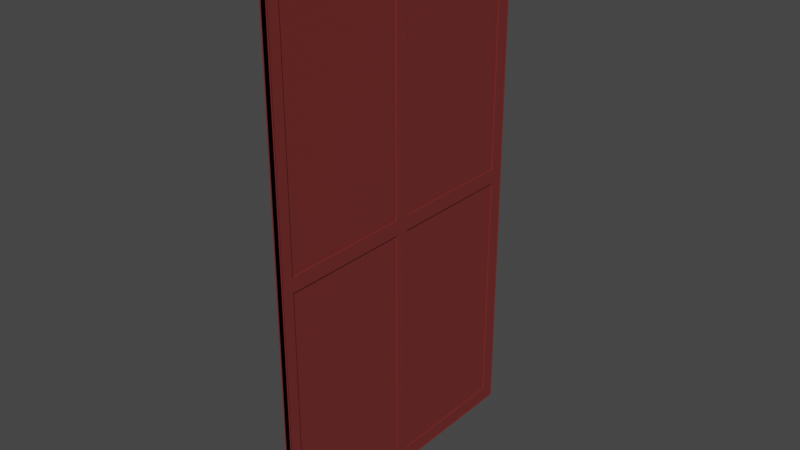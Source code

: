 # Source: slidingDoorsInside.blend  (saved by Blender 2.93.21; exported with 4.5.12 LTS)
import bpy
from mathutils import Matrix  # noqa: F401  (used for matrix-valued properties, if any)

bpy.ops.wm.read_factory_settings(use_empty=True)
scene = bpy.context.scene
scene.name = 'Scene'

# ---- collections
col_collection = bpy.data.collections.new('Collection'); scene.collection.children.link(col_collection)

# ---- materials (node trees are filled in below, after node groups)
mat_material = bpy.data.materials.new('Material')
mat_material.alpha_threshold = 0.0
mat_material.use_transparent_shadow = False
mat_material.line_color = (0.0, 0.0, 0.0, 1.0)

# ---- material node trees
mat_material.use_nodes = True; mat_material.node_tree.nodes.clear()
_N = mat_material.node_tree.nodes; _L = mat_material.node_tree.links
n0 = _N.new('ShaderNodeOutputMaterial'); n0.name = 'Material Output'; n0.location = (300, 300)
n1 = _N.new('ShaderNodeBsdfPrincipled'); n1.name = 'Principled BSDF'; n1.location = (10, 300)
n1.distribution = 'GGX'
n1.subsurface_method = 'BURLEY'
n1.inputs[0].default_value = (0.1735, 0.02726, 0.02479, 1.0)
n1.inputs[2].default_value = 0.4
n1.inputs[3].default_value = 1.45
n1.inputs[27].default_value = (0.0, 0.0, 0.0, 1.0)
n1.inputs[28].default_value = 1.0
_L.new(n1.outputs[0], n0.inputs[0])
n0.is_active_output = True

# ---- world
world_world = bpy.data.worlds.new('World'); scene.world = world_world
world_world.use_nodes = True; world_world.node_tree.nodes.clear()
_N = world_world.node_tree.nodes; _L = world_world.node_tree.links
n0 = _N.new('ShaderNodeOutputWorld'); n0.name = 'World Output'; n0.location = (300, 300)
n1 = _N.new('ShaderNodeBackground'); n1.name = 'Background'; n1.location = (10, 300)
n1.inputs[0].default_value = (0.05088, 0.05088, 0.05088, 1.0)
_L.new(n1.outputs[0], n0.inputs[0])
n0.is_active_output = True
world_world.color = (0.05088, 0.05088, 0.05088)
world_world.use_sun_shadow = False
world_world.sun_shadow_jitter_overblur = 0.0

# ---- meshes
me_plane_007 = bpy.data.meshes.new('Plane.007')
me_plane_007.from_pydata([(-0.01222, 0.4984, -0.8787), (-0.01222, -0.4984, -0.8787), (-0.01222, 0.4984, 0.8787), (-0.01222, -0.4984, 0.8787), (0.007778, 0.4984, -0.8787), (0.007778, 0.4984, 0.8787), (0.007778, -0.4984, 0.8787), (0.007778, -0.4984, -0.8787), (-0.01222, 0.4984, -0.02414), (-0.01222, 0.4984, 0.02414), (-0.01222, -0.4984, -0.02414), (-0.01222, -0.4984, 0.02414), (0.007778, 0.4984, -0.02414), (0.007778, 0.4984, 0.02414), (0.007778, -0.4984, -0.02414), (0.007778, -0.4984, 0.02414), (-0.01222, 0.02235, 0.8787), (-0.01222, -0.02236, 0.8787), (-0.01222, 0.02235, -0.8787), (-0.01222, -0.02236, -0.8787), (0.007778, 0.02235, 0.8787), (0.007778, -0.02236, 0.8787), (0.007778, 0.02235, -0.8787), (0.007778, -0.02236, -0.8787), (0.007778, -0.02236, 0.02414), (0.007778, 0.02235, 0.02414), (0.007778, -0.02236, -0.02414), (0.007778, 0.02235, -0.02414), (0.007778, 0.456, 0.8338), (0.007778, -0.456, 0.8338), (0.007778, -0.02236, 0.8338), (0.007778, 0.02235, 0.8338), (-0.01222, -0.456, 0.8787), (-0.01222, -0.456, -0.8787), (0.007778, -0.456, 0.8787), (0.007778, -0.456, -0.8787), (0.007778, -0.4984, 0.8338), (0.007778, 0.4984, 0.8338), (0.007778, -0.456, 0.02414), (0.007778, -0.456, -0.02414), (0.007778, 0.456, 0.02414), (0.007778, 0.456, -0.02414), (-0.01222, 0.456, 0.8787), (-0.01222, 0.456, -0.8787), (0.007778, 0.456, 0.8787), (0.007778, 0.456, -0.8787), (-0.01222, -0.4984, 0.8338), (-0.01222, 0.4984, 0.8338), (-0.01222, 0.4984, -0.8338), (-0.01222, -0.4984, -0.8338), (0.007778, 0.4984, -0.8338), (0.007778, -0.4984, -0.8338), (0.007778, 0.02235, -0.8338), (0.007778, -0.02236, -0.8338), (0.007778, -0.456, -0.8338), (0.007778, 0.456, -0.8338), (-0.002222, -0.456, -0.02414), (-0.002222, -0.456, -0.8338), (-0.002222, -0.02236, -0.02414), (-0.002222, -0.02236, -0.8338), (-0.002222, -0.456, 0.02414), (-0.002222, -0.02236, 0.02414), (-0.002222, 0.02235, -0.02414), (-0.002222, 0.02235, -0.8338), (-0.002222, 0.02235, 0.8338), (-0.002222, 0.02235, 0.02414), (-0.002222, -0.02236, 0.8338), (-0.002222, 0.456, 0.8338), (-0.002222, -0.456, 0.8338), (-0.002222, 0.456, 0.02414), (-0.002222, 0.456, -0.02414), (-0.002222, 0.456, -0.8338)], [], [(70, 62, 63, 71), (54, 51, 7, 35), (43, 0, 4, 45), (47, 2, 5, 37), (49, 1, 7, 51), (32, 3, 6, 34), (46, 11, 15, 36), (11, 10, 14, 15), (48, 8, 12, 50), (8, 9, 13, 12), (29, 36, 15, 38), (38, 15, 14, 39), (39, 14, 51, 54), (10, 49, 51, 14), (0, 48, 50, 4), (41, 27, 62, 70), (27, 26, 53, 52), (27, 52, 63, 62), (40, 25, 27, 41), (25, 24, 26, 27), (25, 40, 69, 65), (31, 30, 24, 25), (42, 16, 20, 44), (16, 17, 21, 20), (33, 19, 23, 35), (19, 18, 22, 23), (55, 52, 22, 45), (52, 53, 23, 22), (12, 41, 55, 50), (9, 47, 37, 13), (1, 33, 35, 7), (3, 46, 36, 6), (34, 6, 36, 29), (24, 38, 39, 26), (26, 39, 56, 58), (17, 32, 34, 21), (53, 54, 35, 23), (44, 20, 31, 28), (20, 21, 30, 31), (50, 55, 45, 4), (2, 42, 44, 5), (37, 28, 40, 13), (13, 40, 41, 12), (21, 34, 29, 30), (5, 44, 28, 37), (18, 43, 45, 22), (58, 56, 57, 59), (67, 64, 65, 69), (66, 68, 60, 61), (55, 41, 70, 71), (39, 54, 57, 56), (30, 29, 68, 66), (53, 26, 58, 59), (54, 53, 59, 57), (29, 38, 60, 68), (31, 25, 65, 64), (40, 28, 67, 69), (28, 31, 64, 67), (38, 24, 61, 60), (24, 30, 66, 61), (52, 55, 71, 63)])
_uv = me_plane_007.uv_layers.new(name='UVMap')
_uv.uv.foreach_set('vector', [0.0, 0.0, 0.0, 0.0, 0.0, 0.0, 0.0, 0.0, 0.0, 0.0, 0.0, 0.0, 0.0, 0.0, 0.0, 0.0, 0.0, 0.0, 0.0, 0.0, 0.0, 0.0, 0.0, 0.0, 0.0, 0.0, 0.0, 0.0, 0.0, 0.0, 0.0, 0.0, 0.0, 0.0, 0.0, 0.0, 0.0, 0.0, 0.0, 0.0, 0.0, 0.0, 0.0, 0.0, 0.0, 0.0, 0.0, 0.0, 0.0, 0.0, 0.0, 0.0, 0.0, 0.0, 0.0, 0.0, 0.0, 0.0, 0.0, 0.0, 0.0, 0.0, 0.0, 0.0, 0.0, 0.0, 0.0, 0.0, 0.0, 0.0, 0.0, 0.0, 0.0, 0.0, 0.0, 0.0, 0.0, 0.0, 0.0, 0.0, 0.0, 0.0, 0.0, 0.0, 0.0, 0.0, 0.0, 0.0, 0.0, 0.0, 0.0, 0.0, 0.0, 0.0, 0.0, 0.0, 0.0, 0.0, 0.0, 0.0, 0.0, 0.0, 0.0, 0.0, 0.0, 0.0, 0.0, 0.0, 0.0, 0.0, 0.0, 0.0, 0.0, 0.0, 0.0, 0.0, 0.0, 0.0, 0.0, 0.0, 0.0, 0.0, 0.0, 0.0, 0.0, 0.0, 0.0, 0.0, 0.0, 0.0, 0.0, 0.0, 0.0, 0.0, 0.0, 0.0, 0.0, 0.0, 0.0, 0.0, 0.0, 0.0, 0.0, 0.0, 0.0, 0.0, 0.0, 0.0, 0.0, 0.0, 0.0, 0.0, 0.0, 0.0, 0.0, 0.0, 0.0, 0.0, 0.0, 0.0, 0.0, 0.0, 0.0, 0.0, 0.0, 0.0, 0.0, 0.0, 0.0, 0.0, 0.0, 0.0, 0.0, 0.0, 0.0, 0.0, 0.0, 0.0, 0.0, 0.0, 0.0, 0.0, 0.0, 0.0, 0.0, 0.0, 0.0, 0.0, 0.0, 0.0, 0.0, 0.0, 0.0, 0.0, 0.0, 0.0, 0.0, 0.0, 0.0, 0.0, 0.0, 0.0, 0.0, 0.0, 0.0, 0.0, 0.0, 0.0, 0.0, 0.0, 0.0, 0.0, 0.0, 0.0, 0.0, 0.0, 0.0, 0.0, 0.0, 0.0, 0.0, 0.0, 0.0, 0.0, 0.0, 0.0, 0.0, 0.0, 0.0, 0.0, 0.0, 0.0, 0.0, 0.0, 0.0, 0.0, 0.0, 0.0, 0.0, 0.0, 0.0, 0.0, 0.0, 0.0, 0.0, 0.0, 0.0, 0.0, 0.0, 0.0, 0.0, 0.0, 0.0, 0.0, 0.0, 0.0, 0.0, 0.0, 0.0, 0.0, 0.0, 0.0, 0.0, 0.0, 0.0, 0.0, 0.0, 0.0, 0.0, 0.0, 0.0, 0.0, 0.0, 0.0, 0.0, 0.0, 0.0, 0.0, 0.0, 0.0, 0.0, 0.0, 0.0, 0.0, 0.0, 0.0, 0.0, 0.0, 0.0, 0.0, 0.0, 0.0, 0.0, 0.0, 0.0, 0.0, 0.0, 0.0, 0.0, 0.0, 0.0, 0.0, 0.0, 0.0, 0.0, 0.0, 0.0, 0.0, 0.0, 0.0, 0.0, 0.0, 0.0, 0.0, 0.0, 0.0, 0.0, 0.0, 0.0, 0.0, 0.0, 0.0, 0.0, 0.0, 0.0, 0.0, 0.0, 0.0, 0.0, 0.0, 0.0, 0.0, 0.0, 0.0, 0.0, 0.0, 0.0, 0.0, 0.0, 0.0, 0.0, 0.0, 0.0, 0.0, 0.0, 0.0, 0.0, 0.0, 0.0, 0.0, 0.0, 0.0, 0.0, 0.0, 0.0, 0.0, 0.0, 0.0, 0.0, 0.0, 0.0, 0.0, 0.0, 0.0, 0.0, 0.0, 0.0, 0.0, 0.0, 0.0, 0.0, 0.0, 0.0, 0.0, 0.0, 0.0, 0.0, 0.0, 0.0, 0.0, 0.0, 0.0, 0.0, 0.0, 0.0, 0.0, 0.0, 0.0, 0.0, 0.0, 0.0, 0.0, 0.0, 0.0, 0.0, 0.0, 0.0, 0.0, 0.0, 0.0, 0.0, 0.0, 0.0, 0.0, 0.0, 0.0, 0.0, 0.0, 0.0, 0.0, 0.0, 0.0, 0.0, 0.0, 0.0, 0.0, 0.0, 0.0, 0.0, 0.0, 0.0, 0.0, 0.0, 0.0, 0.0, 0.0, 0.0, 0.0, 0.0, 0.0, 0.0, 0.0, 0.0, 0.0, 0.0, 0.0, 0.0, 0.0, 0.0, 0.0, 0.0, 0.0, 0.0, 0.0, 0.0, 0.0, 0.0, 0.0, 0.0, 0.0, 0.0, 0.0, 0.0, 0.0, 0.0, 0.0, 0.0, 0.0, 0.0, 0.0, 0.0, 0.0, 0.0, 0.0, 0.0, 0.0, 0.0, 0.0, 0.0, 0.0, 0.0, 0.0, 0.0, 0.0, 0.0, 0.0, 0.0, 0.0, 0.0, 0.0, 0.0, 0.0, 0.0, 0.0, 0.0, 0.0, 0.0, 0.0])
me_plane_007.materials.append(mat_material)
me_plane_007.use_remesh_fix_poles = True
me_plane_007.use_remesh_preserve_attributes = False
me_plane_007.update()

# ---- objects
ob_door = bpy.data.objects.new('door', me_plane_007)

# ---- transforms, parenting, visibility, modifiers, constraints
ob_door.location = (0.0, 0.0, 0.0)
_m = ob_door.modifiers.new('Mirror', 'MIRROR')

# ---- collection membership
col_collection.objects.link(ob_door)

# ---- scene / render settings (as saved in the file)
scene.frame_start = 1; scene.frame_end = 250; scene.frame_set(1)
scene.render.engine = 'BLENDER_EEVEE_NEXT'
scene.cycles.use_denoising = False
scene.cycles.samples = 128
scene.cycles.sampling_pattern = 'TABULATED_SOBOL'
scene.cycles.use_adaptive_sampling = False
scene.cycles.use_light_tree = False
scene.view_settings.view_transform = 'Filmic'
bpy.context.view_layer.update()

# ---- added for rendering (the .blend has no active camera and no usable light): camera, sun
cam_auto = bpy.data.cameras.new('AutoCamera')
cam_auto.lens = 50.0
cam_auto.sensor_width = 36.0
cam_auto.clip_end = 1000.0
ob_auto_camera = bpy.data.objects.new('AutoCamera', cam_auto)
scene.collection.objects.link(ob_auto_camera)
ob_auto_camera.location = (1.8694, -2.24328, 1.49552)
ob_auto_camera.rotation_euler = (1.09748, -7.21219e-08, 0.694738)
scene.camera = ob_auto_camera
light_auto_sun = bpy.data.lights.new('AutoSun', 'SUN')
light_auto_sun.energy = 3.0
light_auto_sun.angle = 0.0523599
ob_auto_sun = bpy.data.objects.new('AutoSun', light_auto_sun)
scene.collection.objects.link(ob_auto_sun)
ob_auto_sun.rotation_euler = (0.872665, 0.174533, 0.523599)
bpy.context.view_layer.update()
